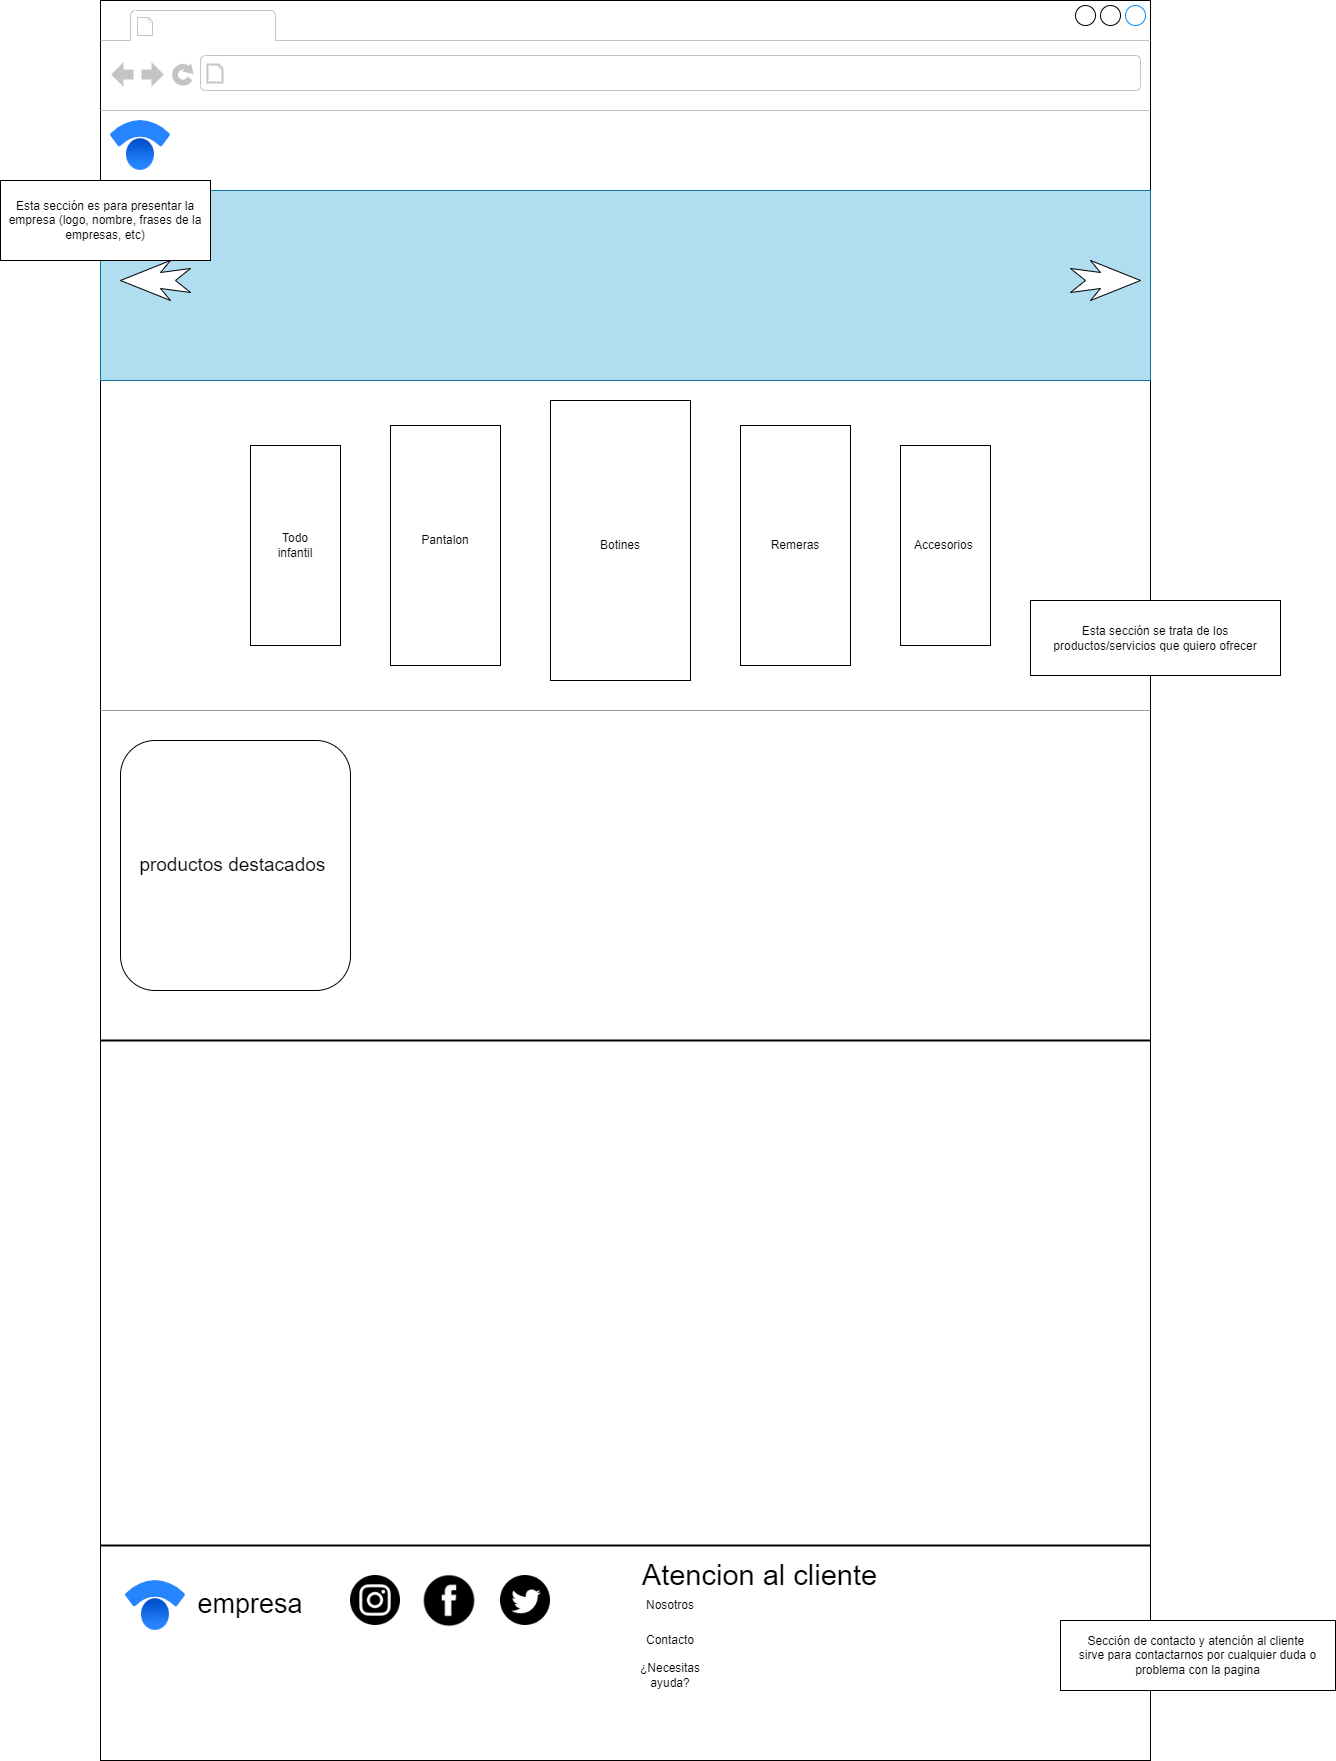

The diagram above was exported from draw.io. Its source (the exported page's mxGraphModel, read from the mxfile embedded in the PNG):
<mxGraphModel dx="2502" dy="1696" grid="1" gridSize="10" guides="1" tooltips="1" connect="1" arrows="1" fold="1" page="1" pageScale="1" pageWidth="1100" pageHeight="850" background="#ffffff" math="0" shadow="0">
  <root>
    <mxCell id="0" />
    <mxCell id="1" parent="0" />
    <mxCell id="7026571954dc6520-1" value="" style="strokeWidth=1;shadow=0;dashed=0;align=center;html=1;shape=mxgraph.mockup.containers.browserWindow;rSize=0;mainText=,;recursiveResize=0;rounded=0;labelBackgroundColor=none;fontFamily=Verdana;fontSize=12;flipH=0;direction=east;fontColor=default;fontStyle=0;labelBorderColor=none;" parent="1" vertex="1">
      <mxGeometry x="-120" y="-60" width="1050" height="1760" as="geometry" />
    </mxCell>
    <mxCell id="7026571954dc6520-15" value="" style="verticalLabelPosition=bottom;shadow=0;dashed=0;align=center;html=1;verticalAlign=top;strokeWidth=1;shape=mxgraph.mockup.markup.line;strokeColor=#999999;rounded=0;labelBackgroundColor=none;fillColor=#ffffff;fontFamily=Verdana;fontSize=12;fontColor=#000000;" parent="7026571954dc6520-1" vertex="1">
      <mxGeometry y="310" width="1050" height="20" as="geometry" />
    </mxCell>
    <mxCell id="7026571954dc6520-21" value="" style="verticalLabelPosition=bottom;shadow=0;dashed=0;align=center;html=1;verticalAlign=top;strokeWidth=1;shape=mxgraph.mockup.markup.line;strokeColor=#999999;rounded=0;labelBackgroundColor=none;fillColor=#ffffff;fontFamily=Verdana;fontSize=12;fontColor=#000000;" parent="7026571954dc6520-1" vertex="1">
      <mxGeometry y="580" width="1050" height="260" as="geometry" />
    </mxCell>
    <mxCell id="u6cz9vc-RpZAZiJNbFx4-2" value="" style="image;image=img/lib/atlassian/Statuspage_Logo.svg;fillColor=#474747;" parent="7026571954dc6520-1" vertex="1">
      <mxGeometry x="10" y="120" width="60" height="50" as="geometry" />
    </mxCell>
    <mxCell id="nsBkVcp1HIJykEO4ed5O-1" style="edgeStyle=orthogonalEdgeStyle;rounded=0;orthogonalLoop=1;jettySize=auto;html=1;exitX=0.5;exitY=1;exitDx=0;exitDy=0;" parent="7026571954dc6520-1" edge="1">
      <mxGeometry relative="1" as="geometry">
        <mxPoint x="525" y="180" as="sourcePoint" />
        <mxPoint x="525" y="180" as="targetPoint" />
      </mxGeometry>
    </mxCell>
    <mxCell id="nsBkVcp1HIJykEO4ed5O-5" value="" style="rounded=0;whiteSpace=wrap;html=1;fillColor=#b1ddf0;strokeColor=#10739e;" parent="7026571954dc6520-1" vertex="1">
      <mxGeometry y="190" width="1050" height="190" as="geometry" />
    </mxCell>
    <mxCell id="nsBkVcp1HIJykEO4ed5O-8" value="" style="html=1;shadow=0;dashed=0;align=center;verticalAlign=middle;shape=mxgraph.arrows2.stylisedArrow;dy=0.6;dx=40;notch=15;feather=0.4;" parent="7026571954dc6520-1" vertex="1">
      <mxGeometry x="970" y="260" width="70" height="40" as="geometry" />
    </mxCell>
    <mxCell id="nsBkVcp1HIJykEO4ed5O-11" value="" style="html=1;shadow=0;dashed=0;align=center;verticalAlign=middle;shape=mxgraph.arrows2.stylisedArrow;dy=0.6;dx=40;notch=15;feather=0.4;direction=west;" parent="7026571954dc6520-1" vertex="1">
      <mxGeometry x="20" y="260" width="70" height="40" as="geometry" />
    </mxCell>
    <mxCell id="nsBkVcp1HIJykEO4ed5O-15" value="" style="rounded=0;whiteSpace=wrap;html=1;strokeColor=#000000;" parent="7026571954dc6520-1" vertex="1">
      <mxGeometry x="450" y="400" width="140" height="280" as="geometry" />
    </mxCell>
    <mxCell id="nsBkVcp1HIJykEO4ed5O-16" value="" style="rounded=0;whiteSpace=wrap;html=1;strokeColor=#000000;" parent="7026571954dc6520-1" vertex="1">
      <mxGeometry x="290" y="425" width="110" height="240" as="geometry" />
    </mxCell>
    <mxCell id="nsBkVcp1HIJykEO4ed5O-17" value="" style="rounded=0;whiteSpace=wrap;html=1;labelBackgroundColor=none;labelBorderColor=none;strokeColor=#000000;fontColor=default;" parent="7026571954dc6520-1" vertex="1">
      <mxGeometry x="150" y="445" width="90" height="200" as="geometry" />
    </mxCell>
    <mxCell id="nsBkVcp1HIJykEO4ed5O-18" value="" style="rounded=0;whiteSpace=wrap;html=1;strokeColor=#000000;" parent="7026571954dc6520-1" vertex="1">
      <mxGeometry x="640" y="425" width="110" height="240" as="geometry" />
    </mxCell>
    <mxCell id="nsBkVcp1HIJykEO4ed5O-19" value="" style="rounded=0;whiteSpace=wrap;html=1;labelBackgroundColor=none;labelBorderColor=none;strokeColor=#000000;fontColor=default;" parent="7026571954dc6520-1" vertex="1">
      <mxGeometry x="800" y="445" width="90" height="200" as="geometry" />
    </mxCell>
    <mxCell id="nsBkVcp1HIJykEO4ed5O-21" value="" style="line;strokeWidth=2;html=1;labelBackgroundColor=none;labelBorderColor=none;strokeColor=#000000;fontColor=default;" parent="7026571954dc6520-1" vertex="1">
      <mxGeometry y="1020" width="1050" height="40" as="geometry" />
    </mxCell>
    <mxCell id="nsBkVcp1HIJykEO4ed5O-22" value="" style="line;strokeWidth=2;html=1;labelBackgroundColor=none;labelBorderColor=none;strokeColor=#000000;fontColor=default;" parent="7026571954dc6520-1" vertex="1">
      <mxGeometry y="1540" width="1050" height="10" as="geometry" />
    </mxCell>
    <mxCell id="nsBkVcp1HIJykEO4ed5O-23" value="&lt;font style=&quot;font-size: 19px;&quot;&gt;productos destacados&amp;nbsp;&lt;/font&gt;" style="rounded=1;whiteSpace=wrap;html=1;labelBackgroundColor=none;labelBorderColor=none;" parent="7026571954dc6520-1" vertex="1">
      <mxGeometry x="20" y="740" width="230" height="250" as="geometry" />
    </mxCell>
    <mxCell id="nsBkVcp1HIJykEO4ed5O-25" value="" style="image;image=img/lib/atlassian/Statuspage_Logo.svg;labelBackgroundColor=none;labelBorderColor=none;strokeColor=#000000;fontColor=default;" parent="7026571954dc6520-1" vertex="1">
      <mxGeometry x="25" y="1580" width="60" height="50" as="geometry" />
    </mxCell>
    <mxCell id="nsBkVcp1HIJykEO4ed5O-27" value="&lt;font style=&quot;font-size: 27px;&quot;&gt;empresa&lt;/font&gt;" style="text;html=1;strokeColor=none;fillColor=none;align=center;verticalAlign=middle;whiteSpace=wrap;rounded=0;labelBackgroundColor=none;labelBorderColor=none;fontColor=default;fontSize=38;" parent="7026571954dc6520-1" vertex="1">
      <mxGeometry x="80" y="1580" width="140" height="40" as="geometry" />
    </mxCell>
    <mxCell id="nsBkVcp1HIJykEO4ed5O-31" value="" style="shape=image;html=1;verticalAlign=top;verticalLabelPosition=bottom;labelBackgroundColor=#ffffff;imageAspect=0;aspect=fixed;image=https://cdn1.iconfinder.com/data/icons/social-media-circle-7/512/Circled_Instagram_svg-128.png;labelBorderColor=none;strokeColor=#000000;fontSize=27;fontColor=default;" parent="7026571954dc6520-1" vertex="1">
      <mxGeometry x="250" y="1575" width="50" height="50" as="geometry" />
    </mxCell>
    <mxCell id="nsBkVcp1HIJykEO4ed5O-32" value="" style="shape=image;html=1;verticalAlign=top;verticalLabelPosition=bottom;labelBackgroundColor=#ffffff;imageAspect=0;aspect=fixed;image=https://cdn3.iconfinder.com/data/icons/picons-social/57/46-facebook-128.png;labelBorderColor=none;strokeColor=#000000;fontSize=27;fontColor=default;" parent="7026571954dc6520-1" vertex="1">
      <mxGeometry x="320" y="1570" width="58" height="58" as="geometry" />
    </mxCell>
    <mxCell id="nsBkVcp1HIJykEO4ed5O-33" value="" style="shape=image;html=1;verticalAlign=top;verticalLabelPosition=bottom;labelBackgroundColor=#ffffff;imageAspect=0;aspect=fixed;image=https://cdn1.iconfinder.com/data/icons/social-media-circle-7/512/Circled_Twitter_svg-128.png;labelBorderColor=none;strokeColor=#000000;fontSize=27;fontColor=default;" parent="7026571954dc6520-1" vertex="1">
      <mxGeometry x="400" y="1575" width="50" height="50" as="geometry" />
    </mxCell>
    <mxCell id="nsBkVcp1HIJykEO4ed5O-35" value="Atencion al cliente" style="text;html=1;strokeColor=none;fillColor=none;align=center;verticalAlign=middle;whiteSpace=wrap;rounded=0;labelBackgroundColor=none;labelBorderColor=none;fontSize=29;fontColor=default;" parent="7026571954dc6520-1" vertex="1">
      <mxGeometry x="540" y="1560" width="239" height="30" as="geometry" />
    </mxCell>
    <mxCell id="ZDiwNZT6Yq_klGI5zRoh-2" value="Botines" style="text;html=1;strokeColor=none;fillColor=none;align=center;verticalAlign=middle;whiteSpace=wrap;rounded=0;" vertex="1" parent="7026571954dc6520-1">
      <mxGeometry x="450" y="505" width="140" height="80" as="geometry" />
    </mxCell>
    <mxCell id="ZDiwNZT6Yq_klGI5zRoh-3" value="Remeras" style="text;html=1;strokeColor=none;fillColor=none;align=center;verticalAlign=middle;whiteSpace=wrap;rounded=0;" vertex="1" parent="7026571954dc6520-1">
      <mxGeometry x="665" y="530" width="60" height="30" as="geometry" />
    </mxCell>
    <mxCell id="ZDiwNZT6Yq_klGI5zRoh-4" value="Pantalon" style="text;html=1;strokeColor=none;fillColor=none;align=center;verticalAlign=middle;whiteSpace=wrap;rounded=0;" vertex="1" parent="7026571954dc6520-1">
      <mxGeometry x="315" y="525" width="60" height="30" as="geometry" />
    </mxCell>
    <mxCell id="ZDiwNZT6Yq_klGI5zRoh-5" value="Todo infantil" style="text;html=1;strokeColor=none;fillColor=none;align=center;verticalAlign=middle;whiteSpace=wrap;rounded=0;" vertex="1" parent="7026571954dc6520-1">
      <mxGeometry x="165" y="530" width="60" height="30" as="geometry" />
    </mxCell>
    <mxCell id="ZDiwNZT6Yq_klGI5zRoh-7" value="Accesorios&amp;nbsp;" style="text;html=1;strokeColor=none;fillColor=none;align=center;verticalAlign=middle;whiteSpace=wrap;rounded=0;" vertex="1" parent="7026571954dc6520-1">
      <mxGeometry x="815" y="530" width="60" height="30" as="geometry" />
    </mxCell>
    <mxCell id="ZDiwNZT6Yq_klGI5zRoh-8" value="Esta sección es para presentar la empresa (logo, nombre, frases de la empresas, etc)" style="rounded=0;whiteSpace=wrap;html=1;" vertex="1" parent="7026571954dc6520-1">
      <mxGeometry x="-100" y="180" width="210" height="80" as="geometry" />
    </mxCell>
    <mxCell id="ZDiwNZT6Yq_klGI5zRoh-12" value="Contacto" style="text;html=1;strokeColor=none;fillColor=none;align=center;verticalAlign=middle;whiteSpace=wrap;rounded=0;" vertex="1" parent="7026571954dc6520-1">
      <mxGeometry x="540" y="1625" width="60" height="30" as="geometry" />
    </mxCell>
    <mxCell id="ZDiwNZT6Yq_klGI5zRoh-13" value="¿Necesitas ayuda?" style="text;html=1;strokeColor=none;fillColor=none;align=center;verticalAlign=middle;whiteSpace=wrap;rounded=0;" vertex="1" parent="7026571954dc6520-1">
      <mxGeometry x="540" y="1660" width="60" height="30" as="geometry" />
    </mxCell>
    <mxCell id="ZDiwNZT6Yq_klGI5zRoh-11" value="Nosotros" style="text;html=1;strokeColor=none;fillColor=none;align=center;verticalAlign=middle;whiteSpace=wrap;rounded=0;" vertex="1" parent="7026571954dc6520-1">
      <mxGeometry x="540" y="1590" width="60" height="30" as="geometry" />
    </mxCell>
    <mxCell id="nsBkVcp1HIJykEO4ed5O-7" value="Esta sección se trata de los productos/servicios que quiero ofrecer" style="rounded=0;whiteSpace=wrap;html=1;" parent="1" vertex="1">
      <mxGeometry x="810" y="540" width="250" height="75" as="geometry" />
    </mxCell>
    <mxCell id="ZDiwNZT6Yq_klGI5zRoh-10" value="Sección de contacto y atención al cliente&amp;nbsp;&lt;br&gt;sirve para contactarnos por cualquier duda o problema con la pagina" style="rounded=0;whiteSpace=wrap;html=1;" vertex="1" parent="1">
      <mxGeometry x="840" y="1560" width="275" height="70" as="geometry" />
    </mxCell>
  </root>
</mxGraphModel>